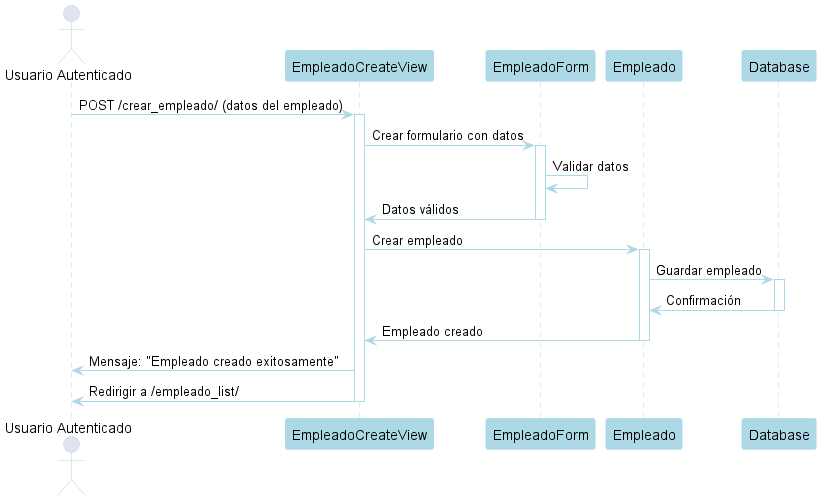

The diagram above was rendered by PlantUML. Its source (embedded in the PNG):
@startuml
' Diagrama de Secuencia para Crear Empleado (Aplicación Empleados)

' Configuración de Estilo con Tono Azul
skinparam shadowing false
skinparam actorBorderColor LightBlue
skinparam participantBorderColor LightBlue
skinparam participantBackgroundColor LightBlue
skinparam arrowColor LightBlue
skinparam sequenceLifeLineBorderColor LightBlue

' Participantes
actor "Usuario Autenticado" as User
participant "EmpleadoCreateView" as View
participant "EmpleadoForm" as Form
participant "Empleado" as Model
participant "Database" as DB

' Flujo
User -> View: POST /crear_empleado/ (datos del empleado)
activate View
View -> Form: Crear formulario con datos
activate Form
Form -> Form: Validar datos
Form -> View: Datos válidos
deactivate Form

View -> Model: Crear empleado
activate Model
Model -> DB: Guardar empleado
activate DB
DB -> Model: Confirmación
deactivate DB
Model -> View: Empleado creado
deactivate Model

View -> User: Mensaje: "Empleado creado exitosamente"
View -> User: Redirigir a /empleado_list/
deactivate View

@enduml